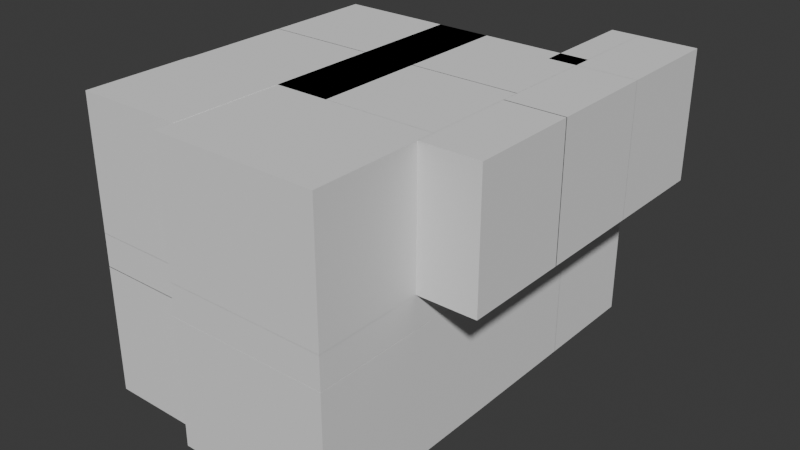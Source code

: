 # Source: 04_SecondFloorGreyBoxing.blend  (saved by Blender 4.1.24; exported with 4.5.12 LTS)
import bpy
from mathutils import Matrix  # noqa: F401  (used for matrix-valued properties, if any)

bpy.ops.wm.read_factory_settings(use_empty=True)
scene = bpy.context.scene
scene.name = 'Scene'

# ---- collections
col_collection = bpy.data.collections.new('Collection'); scene.collection.children.link(col_collection)

# ---- world
world_world = bpy.data.worlds.new('World'); scene.world = world_world
world_world.use_nodes = True; world_world.node_tree.nodes.clear()
_N = world_world.node_tree.nodes; _L = world_world.node_tree.links
n0 = _N.new('ShaderNodeOutputWorld'); n0.name = 'World Output'; n0.location = (300, 300)
n1 = _N.new('ShaderNodeBackground'); n1.name = 'Background'; n1.location = (10, 300)
n1.inputs[0].default_value = (0.05088, 0.05088, 0.05088, 1.0)
_L.new(n1.outputs[0], n0.inputs[0])
n0.is_active_output = True
world_world.color = (0.05088, 0.05088, 0.05088)
world_world.use_sun_shadow = False
world_world.sun_shadow_jitter_overblur = 0.0

# ---- meshes
me_cube_001 = bpy.data.meshes.new('Cube.001')
me_cube_001.from_pydata([(-1.0, -1.0, -1.0), (-1.0, -1.0, 1.39), (-1.0, 1.0, -1.0), (-1.0, 1.0, 1.39), (1.0, -1.0, -1.0), (1.0, -1.0, 1.39), (1.0, 1.0, -1.0), (1.0, 1.0, 1.39)], [], [(0, 1, 3, 2), (2, 3, 7, 6), (6, 7, 5, 4), (4, 5, 1, 0), (2, 6, 4, 0), (7, 3, 1, 5)])
_uv = me_cube_001.uv_layers.new(name='UVMap')
_uv.uv.foreach_set('vector', [0.375, 0.0, 0.625, 0.0, 0.625, 0.25, 0.375, 0.25, 0.375, 0.25, 0.625, 0.25, 0.625, 0.5, 0.375, 0.5, 0.375, 0.5, 0.625, 0.5, 0.625, 0.75, 0.375, 0.75, 0.375, 0.75, 0.625, 0.75, 0.625, 1.0, 0.375, 1.0, 0.125, 0.5, 0.375, 0.5, 0.375, 0.75, 0.125, 0.75, 0.625, 0.5, 0.875, 0.5, 0.875, 0.75, 0.625, 0.75])
me_cube_001.update()
me_cube_002 = bpy.data.meshes.new('Cube.002')
me_cube_002.from_pydata([(-1.0, -1.0, -0.9927), (-1.0, -1.0, 1.393), (-1.0, 1.0, -0.9927), (-1.0, 1.0, 1.393), (1.989, -1.0, -0.9927), (1.989, -1.0, 1.393), (1.989, 1.0, -0.9927), (1.989, 1.0, 1.393)], [], [(0, 1, 3, 2), (2, 3, 7, 6), (6, 7, 5, 4), (4, 5, 1, 0), (2, 6, 4, 0)])
_uv = me_cube_002.uv_layers.new(name='UVMap')
_uv.uv.foreach_set('vector', [0.375, 0.0, 0.625, 0.0, 0.625, 0.25, 0.375, 0.25, 0.375, 0.25, 0.625, 0.25, 0.625, 0.5, 0.375, 0.5, 0.375, 0.5, 0.625, 0.5, 0.625, 0.75, 0.375, 0.75, 0.375, 0.75, 0.625, 0.75, 0.625, 1.0, 0.375, 1.0, 0.125, 0.5, 0.375, 0.5, 0.375, 0.75, 0.125, 0.75])
me_cube_002.update()
me_cube_003 = bpy.data.meshes.new('Cube.003')
me_cube_003.from_pydata([(-1.0, -1.0, -0.9828), (-1.0, -1.0, 1.4), (-1.0, 1.0, -0.9927), (-1.0, 1.0, 1.393), (1.989, -1.0, -0.9828), (1.989, -1.0, 1.4), (1.989, 1.0, -0.9927), (1.989, 1.0, 1.393), (-1.0, -1.0, -0.9758), (-1.0, -1.0, 1.407), (1.989, -1.0, -0.9758), (1.989, -1.0, 1.407), (-1.0, -1.0, -0.3836), (-1.0, -1.0, 1.999), (1.989, -1.0, 1.999), (1.989, -1.0, -0.3836)], [], [(0, 1, 3, 2), (2, 3, 7, 6), (6, 7, 5, 4), (4, 5, 1, 0), (2, 6, 4, 0), (10, 8, 9, 11), (15, 14, 13, 12), (10, 11, 14, 15), (9, 8, 12, 13), (8, 10, 15, 12)])
_uv = me_cube_003.uv_layers.new(name='UVMap')
_uv.uv.foreach_set('vector', [0.375, 0.0, 0.625, 0.0, 0.625, 0.25, 0.375, 0.25, 0.375, 0.25, 0.625, 0.25, 0.625, 0.5, 0.375, 0.5, 0.375, 0.5, 0.625, 0.5, 0.625, 0.75, 0.375, 0.75, 0.375, 0.75, 0.625, 0.75, 0.625, 1.0, 0.375, 1.0, 0.125, 0.5, 0.375, 0.5, 0.375, 0.75, 0.125, 0.75, 0.375, 0.75, 0.375, 1.0, 0.625, 1.0, 0.625, 0.75, 0.375, 0.75, 0.625, 0.75, 0.625, 1.0, 0.375, 1.0, 0.375, 0.75, 0.625, 0.75, 0.625, 0.75, 0.375, 0.75, 0.625, 1.0, 0.375, 1.0, 0.375, 1.0, 0.625, 1.0, 0.375, 1.0, 0.375, 0.75, 0.375, 0.75, 0.375, 1.0])
me_cube_003.update()
me_cube_004 = bpy.data.meshes.new('Cube.004')
me_cube_004.from_pydata([(-1.0, -1.0, -0.99), (-1.0, -1.0, 1.398), (-1.0, 1.0, -0.9927), (-1.0, 1.0, 1.398), (1.989, -1.0, -0.99), (1.989, -1.0, 1.391), (1.989, 1.0, -0.9927), (1.989, 1.0, 1.391), (-1.0, -1.0, -0.983), (-1.0, -1.0, 1.405), (1.989, -1.0, -0.983), (1.989, -1.0, 1.398), (-1.0, -1.0, -0.3909), (-1.0, -1.0, 1.998), (1.989, -1.0, 1.99), (1.989, -1.0, -0.3909)], [], [(0, 1, 3, 2), (2, 3, 7, 6), (6, 7, 5, 4), (4, 5, 1, 0), (2, 6, 4, 0), (10, 8, 9, 11), (15, 14, 13, 12), (10, 11, 14, 15), (9, 8, 12, 13), (8, 10, 15, 12)])
_uv = me_cube_004.uv_layers.new(name='UVMap')
_uv.uv.foreach_set('vector', [0.375, 0.0, 0.625, 0.0, 0.625, 0.25, 0.375, 0.25, 0.375, 0.25, 0.625, 0.25, 0.625, 0.5, 0.375, 0.5, 0.375, 0.5, 0.625, 0.5, 0.625, 0.75, 0.375, 0.75, 0.375, 0.75, 0.625, 0.75, 0.625, 1.0, 0.375, 1.0, 0.125, 0.5, 0.375, 0.5, 0.375, 0.75, 0.125, 0.75, 0.375, 0.75, 0.375, 1.0, 0.625, 1.0, 0.625, 0.75, 0.375, 0.75, 0.625, 0.75, 0.625, 1.0, 0.375, 1.0, 0.375, 0.75, 0.625, 0.75, 0.625, 0.75, 0.375, 0.75, 0.625, 1.0, 0.375, 1.0, 0.375, 1.0, 0.625, 1.0, 0.375, 1.0, 0.375, 0.75, 0.375, 0.75, 0.375, 1.0])
me_cube_004.update()
me_cube_005 = bpy.data.meshes.new('Cube.005')
me_cube_005.from_pydata([(-1.0, -1.0, -0.9927), (-1.0, -1.0, 1.398), (-1.0, 1.0, -0.9927), (-1.0, 1.0, 1.398), (1.989, -1.0, -0.9927), (1.989, -1.0, 1.39), (1.989, 1.0, -0.9927), (1.989, 1.0, 1.39)], [], [(0, 1, 3, 2), (2, 3, 7, 6), (6, 7, 5, 4), (4, 5, 1, 0), (2, 6, 4, 0)])
_uv = me_cube_005.uv_layers.new(name='UVMap')
_uv.uv.foreach_set('vector', [0.375, 0.0, 0.625, 0.0, 0.625, 0.25, 0.375, 0.25, 0.375, 0.25, 0.625, 0.25, 0.625, 0.5, 0.375, 0.5, 0.375, 0.5, 0.625, 0.5, 0.625, 0.75, 0.375, 0.75, 0.375, 0.75, 0.625, 0.75, 0.625, 1.0, 0.375, 1.0, 0.125, 0.5, 0.375, 0.5, 0.375, 0.75, 0.125, 0.75])
me_cube_005.update()
me_cube_006 = bpy.data.meshes.new('Cube.006')
me_cube_006.from_pydata([(-1.0, -1.0, -0.9836), (-1.0, -1.0, 1.4), (-1.0, 1.0, -0.9825), (-1.0, 1.0, 1.4), (1.989, -1.0, -0.9836), (1.989, -1.0, 1.4), (1.989, 1.0, -0.9836), (1.989, 1.0, 1.4), (1.989, -1.0, -0.9766), (1.989, -1.0, 1.407), (1.989, 1.0, -0.9766), (1.989, 1.0, 1.407), (1.989, 1.0, 1.999), (1.989, 1.0, -0.3845), (1.989, -1.0, -0.3845), (1.989, -1.0, 1.999)], [], [(0, 1, 3, 2), (2, 3, 7, 6), (6, 7, 5, 4), (4, 5, 1, 0), (2, 6, 4, 0), (10, 8, 9, 11), (13, 12, 15, 14), (9, 8, 14, 15), (8, 10, 13, 14), (10, 11, 12, 13)])
_uv = me_cube_006.uv_layers.new(name='UVMap')
_uv.uv.foreach_set('vector', [0.375, 0.0, 0.625, 0.0, 0.625, 0.25, 0.375, 0.25, 0.375, 0.25, 0.625, 0.25, 0.625, 0.5, 0.375, 0.5, 0.375, 0.5, 0.625, 0.5, 0.625, 0.75, 0.375, 0.75, 0.375, 0.75, 0.625, 0.75, 0.625, 1.0, 0.375, 1.0, 0.125, 0.5, 0.375, 0.5, 0.375, 0.75, 0.125, 0.75, 0.375, 0.5, 0.375, 0.75, 0.625, 0.75, 0.625, 0.5, 0.375, 0.5, 0.625, 0.5, 0.625, 0.75, 0.375, 0.75, 0.625, 0.75, 0.375, 0.75, 0.375, 0.75, 0.625, 0.75, 0.375, 0.75, 0.375, 0.5, 0.375, 0.5, 0.375, 0.75, 0.375, 0.5, 0.625, 0.5, 0.625, 0.5, 0.375, 0.5])
me_cube_006.update()
me_cube_007 = bpy.data.meshes.new('Cube.007')
me_cube_007.from_pydata([(-1.005, -1.0, -0.9925), (-1.005, -1.0, 1.4), (-1.005, 1.0, -0.9832), (-1.005, 1.0, 1.4), (1.989, -1.0, -0.9925), (1.989, -1.0, 1.4), (1.989, 1.0, -0.9925), (1.989, 1.0, 1.4), (-1.005, -1.0, -0.9855), (-1.005, -1.0, 1.407), (1.989, -1.0, -0.9855), (1.989, -1.0, 1.407), (1.989, 1.0, -0.9855), (1.989, 1.0, 1.407), (-1.005, -1.0, -0.3933), (-1.005, -1.0, 1.999), (1.989, 1.0, 1.999), (1.989, 1.0, -0.3933), (1.989, -1.0, -0.3933), (1.989, -1.0, 1.999)], [], [(0, 1, 3, 2), (2, 3, 7, 6), (6, 7, 5, 4), (4, 5, 1, 0), (2, 6, 4, 0), (12, 10, 11, 13), (10, 8, 9, 11), (17, 16, 19, 18), (18, 19, 15, 14), (8, 10, 18, 14), (12, 13, 16, 17), (10, 12, 17, 18), (9, 8, 14, 15)])
_uv = me_cube_007.uv_layers.new(name='UVMap')
_uv.uv.foreach_set('vector', [0.375, 0.0, 0.625, 0.0, 0.625, 0.25, 0.375, 0.25, 0.375, 0.25, 0.625, 0.25, 0.625, 0.5, 0.375, 0.5, 0.375, 0.5, 0.625, 0.5, 0.625, 0.75, 0.375, 0.75, 0.375, 0.75, 0.625, 0.75, 0.625, 1.0, 0.375, 1.0, 0.125, 0.5, 0.375, 0.5, 0.375, 0.75, 0.125, 0.75, 0.375, 0.5, 0.375, 0.75, 0.625, 0.75, 0.625, 0.5, 0.375, 0.75, 0.375, 1.0, 0.625, 1.0, 0.625, 0.75, 0.375, 0.5, 0.625, 0.5, 0.625, 0.75, 0.375, 0.75, 0.375, 0.75, 0.625, 0.75, 0.625, 1.0, 0.375, 1.0, 0.375, 1.0, 0.375, 0.75, 0.375, 0.75, 0.375, 1.0, 0.375, 0.5, 0.625, 0.5, 0.625, 0.5, 0.375, 0.5, 0.375, 0.75, 0.375, 0.5, 0.375, 0.5, 0.375, 0.75, 0.625, 1.0, 0.375, 1.0, 0.375, 1.0, 0.625, 1.0])
me_cube_007.update()
me_cube_008 = bpy.data.meshes.new('Cube.008')
me_cube_008.from_pydata([(-1.0, -1.0, -1.0), (-1.0, -1.0, 1.39), (-1.0, 1.0, -1.0), (-1.0, 1.0, 1.39), (1.0, -1.0, -1.0), (1.0, -1.0, 1.39), (1.0, 1.0, -1.0), (1.0, 1.0, 1.39)], [], [(0, 1, 3, 2), (2, 3, 7, 6), (6, 7, 5, 4), (4, 5, 1, 0), (2, 6, 4, 0), (7, 3, 1, 5)])
_uv = me_cube_008.uv_layers.new(name='UVMap')
_uv.uv.foreach_set('vector', [0.375, 0.0, 0.625, 0.0, 0.625, 0.25, 0.375, 0.25, 0.375, 0.25, 0.625, 0.25, 0.625, 0.5, 0.375, 0.5, 0.375, 0.5, 0.625, 0.5, 0.625, 0.75, 0.375, 0.75, 0.375, 0.75, 0.625, 0.75, 0.625, 1.0, 0.375, 1.0, 0.125, 0.5, 0.375, 0.5, 0.375, 0.75, 0.125, 0.75, 0.625, 0.5, 0.875, 0.5, 0.875, 0.75, 0.625, 0.75])
me_cube_008.update()
me_cube_009 = bpy.data.meshes.new('Cube.009')
me_cube_009.from_pydata([(-1.0, -1.0, 1.4), (-1.0, 1.0, 1.4), (1.989, -1.0, 1.4), (1.989, 1.0, 1.4), (-1.0, -1.0, 1.407), (-1.0, 1.0, 1.407), (1.989, -1.0, 1.407), (1.989, 1.0, 1.407), (-1.0, -1.0, 1.999), (-1.0, 1.0, 1.999), (1.989, 1.0, 1.999), (1.989, -1.0, 1.999)], [], [(3, 1, 0, 2), (7, 6, 4, 5), (10, 9, 8, 11), (7, 5, 9, 10), (4, 6, 11, 8), (5, 4, 8, 9)])
_uv = me_cube_009.uv_layers.new(name='UVMap')
_uv.uv.foreach_set('vector', [0.625, 0.5, 0.875, 0.5, 0.875, 0.75, 0.625, 0.75, 0.625, 0.5, 0.625, 0.75, 0.875, 0.75, 0.875, 0.5, 0.625, 0.5, 0.875, 0.5, 0.875, 0.75, 0.625, 0.75, 0.625, 0.5, 0.875, 0.5, 0.875, 0.5, 0.625, 0.5, 0.875, 0.75, 0.625, 0.75, 0.625, 0.75, 0.875, 0.75, 0.875, 0.5, 0.875, 0.75, 0.875, 0.75, 0.875, 0.5])
me_cube_009.update()
me_cube_010 = bpy.data.meshes.new('Cube.010')
me_cube_010.from_pydata([(-1.0, -1.0, 1.393), (-1.0, 1.0, 1.393), (1.989, -1.0, 1.393), (1.989, 1.0, 1.393), (-1.0, -1.0, 1.4), (-1.0, 1.0, 1.4), (1.989, -1.0, 1.4), (1.989, 1.0, 1.4), (-1.0, -1.0, 1.992), (-1.0, 1.0, 1.992), (1.989, 1.0, 1.992), (1.989, -1.0, 1.992)], [], [(3, 1, 0, 2), (7, 6, 4, 5), (10, 9, 8, 11), (5, 4, 8, 9), (4, 6, 11, 8), (7, 5, 9, 10), (6, 7, 10, 11)])
_uv = me_cube_010.uv_layers.new(name='UVMap')
_uv.uv.foreach_set('vector', [0.625, 0.5, 0.875, 0.5, 0.875, 0.75, 0.625, 0.75, 0.625, 0.5, 0.625, 0.75, 0.875, 0.75, 0.875, 0.5, 0.625, 0.5, 0.875, 0.5, 0.875, 0.75, 0.625, 0.75, 0.875, 0.5, 0.875, 0.75, 0.875, 0.75, 0.875, 0.5, 0.875, 0.75, 0.625, 0.75, 0.625, 0.75, 0.875, 0.75, 0.625, 0.5, 0.875, 0.5, 0.875, 0.5, 0.625, 0.5, 0.625, 0.75, 0.625, 0.5, 0.625, 0.5, 0.625, 0.75])
me_cube_010.update()
me_cube_011 = bpy.data.meshes.new('Cube.011')
me_cube_011.from_pydata([(-1.0, -1.0, 1.4), (-1.0, 1.0, 1.393), (1.989, -1.0, 1.4), (1.989, 1.0, 1.393), (-1.0, -1.0, 1.407), (-1.0, 1.0, 1.4), (1.989, -1.0, 1.407), (1.989, 1.0, 1.4), (-1.0, -1.0, 1.999), (-1.0, 1.0, 1.992), (1.989, 1.0, 1.992), (1.989, -1.0, 1.999)], [], [(3, 1, 0, 2), (7, 6, 4, 5), (10, 9, 8, 11), (6, 7, 10, 11), (5, 4, 8, 9), (7, 5, 9, 10)])
_uv = me_cube_011.uv_layers.new(name='UVMap')
_uv.uv.foreach_set('vector', [0.625, 0.5, 0.875, 0.5, 0.875, 0.75, 0.625, 0.75, 0.625, 0.5, 0.625, 0.75, 0.875, 0.75, 0.875, 0.5, 0.625, 0.5, 0.875, 0.5, 0.875, 0.75, 0.625, 0.75, 0.625, 0.75, 0.625, 0.5, 0.625, 0.5, 0.625, 0.75, 0.875, 0.5, 0.875, 0.75, 0.875, 0.75, 0.875, 0.5, 0.625, 0.5, 0.875, 0.5, 0.875, 0.5, 0.625, 0.5])
me_cube_011.update()
me_cube_012 = bpy.data.meshes.new('Cube.012')
me_cube_012.from_pydata([(-1.0, -1.0, 1.398), (-1.0, 1.0, 1.398), (1.989, -1.0, 1.391), (1.989, 1.0, 1.391), (-1.0, -1.0, 1.405), (-1.0, 1.0, 1.405), (1.989, -1.0, 1.398), (1.989, 1.0, 1.398), (-1.0, -1.0, 1.998), (-1.0, 1.0, 1.998), (1.989, 1.0, 1.99), (1.989, -1.0, 1.99)], [], [(3, 1, 0, 2), (7, 6, 4, 5), (10, 9, 8, 11), (5, 4, 8, 9), (7, 5, 9, 10), (6, 7, 10, 11)])
_uv = me_cube_012.uv_layers.new(name='UVMap')
_uv.uv.foreach_set('vector', [0.625, 0.5, 0.875, 0.5, 0.875, 0.75, 0.625, 0.75, 0.625, 0.5, 0.625, 0.75, 0.875, 0.75, 0.875, 0.5, 0.625, 0.5, 0.875, 0.5, 0.875, 0.75, 0.625, 0.75, 0.875, 0.5, 0.875, 0.75, 0.875, 0.75, 0.875, 0.5, 0.625, 0.5, 0.875, 0.5, 0.875, 0.5, 0.625, 0.5, 0.625, 0.75, 0.625, 0.5, 0.625, 0.5, 0.625, 0.75])
me_cube_012.update()
me_cube_013 = bpy.data.meshes.new('Cube.013')
me_cube_013.from_pydata([(-1.0, -1.0, 1.398), (-1.0, 1.0, 1.398), (1.989, -1.0, 1.39), (1.989, 1.0, 1.39), (-1.0, -1.0, 1.405), (-1.0, 1.0, 1.405), (1.989, -1.0, 1.397), (1.989, 1.0, 1.397), (-1.0, -1.0, 1.997), (-1.0, 1.0, 1.997), (1.989, 1.0, 1.99), (1.989, -1.0, 1.99)], [], [(3, 1, 0, 2), (7, 6, 4, 5), (10, 9, 8, 11), (4, 6, 11, 8), (7, 5, 9, 10), (6, 7, 10, 11), (5, 4, 8, 9)])
_uv = me_cube_013.uv_layers.new(name='UVMap')
_uv.uv.foreach_set('vector', [0.625, 0.5, 0.875, 0.5, 0.875, 0.75, 0.625, 0.75, 0.625, 0.5, 0.625, 0.75, 0.875, 0.75, 0.875, 0.5, 0.625, 0.5, 0.875, 0.5, 0.875, 0.75, 0.625, 0.75, 0.875, 0.75, 0.625, 0.75, 0.625, 0.75, 0.875, 0.75, 0.625, 0.5, 0.875, 0.5, 0.875, 0.5, 0.625, 0.5, 0.625, 0.75, 0.625, 0.5, 0.625, 0.5, 0.625, 0.75, 0.875, 0.5, 0.875, 0.75, 0.875, 0.75, 0.875, 0.5])
me_cube_013.update()
me_cube_014 = bpy.data.meshes.new('Cube.014')
me_cube_014.from_pydata([(-1.005, -1.0, 1.4), (-1.005, 1.0, 1.4), (1.989, -1.0, 1.4), (1.989, 1.0, 1.4), (-1.005, -1.0, 1.407), (-1.005, 1.0, 1.407), (1.989, -1.0, 1.407), (1.989, 1.0, 1.407), (-1.005, -1.0, 1.999), (-1.005, 1.0, 1.999), (1.989, 1.0, 1.999), (1.989, -1.0, 1.999)], [], [(3, 1, 0, 2), (7, 6, 4, 5), (10, 9, 8, 11), (5, 4, 8, 9), (7, 5, 9, 10)])
_uv = me_cube_014.uv_layers.new(name='UVMap')
_uv.uv.foreach_set('vector', [0.625, 0.5, 0.875, 0.5, 0.875, 0.75, 0.625, 0.75, 0.625, 0.5, 0.625, 0.75, 0.875, 0.75, 0.875, 0.5, 0.625, 0.5, 0.875, 0.5, 0.875, 0.75, 0.625, 0.75, 0.875, 0.5, 0.875, 0.75, 0.875, 0.75, 0.875, 0.5, 0.625, 0.5, 0.875, 0.5, 0.875, 0.5, 0.625, 0.5])
me_cube_014.update()
me_cube_015 = bpy.data.meshes.new('Cube.015')
me_cube_015.from_pydata([(-1.0, -1.0, -1.0), (-1.0, -1.0, 1.39), (-1.0, 1.0, -1.0), (-1.0, 1.0, 1.39), (1.0, -1.0, -1.0), (1.0, -1.0, 1.39), (1.0, 1.0, -1.0), (1.0, 1.0, 1.39)], [], [(0, 1, 3, 2), (2, 3, 7, 6), (6, 7, 5, 4), (4, 5, 1, 0), (2, 6, 4, 0), (7, 3, 1, 5)])
_uv = me_cube_015.uv_layers.new(name='UVMap')
_uv.uv.foreach_set('vector', [0.375, 0.0, 0.625, 0.0, 0.625, 0.25, 0.375, 0.25, 0.375, 0.25, 0.625, 0.25, 0.625, 0.5, 0.375, 0.5, 0.375, 0.5, 0.625, 0.5, 0.625, 0.75, 0.375, 0.75, 0.375, 0.75, 0.625, 0.75, 0.625, 1.0, 0.375, 1.0, 0.125, 0.5, 0.375, 0.5, 0.375, 0.75, 0.125, 0.75, 0.625, 0.5, 0.875, 0.5, 0.875, 0.75, 0.625, 0.75])
me_cube_015.update()
me_cube_016 = bpy.data.meshes.new('Cube.016')
me_cube_016.from_pydata([(-1.0, -1.0, -0.9927), (-1.0, -1.0, 1.393), (-1.0, 1.359, -0.9927), (-1.0, 1.359, 1.393), (1.989, -1.0, -0.9927), (1.989, -1.0, 1.393), (1.989, 1.359, -0.9927), (1.989, 1.359, 1.393)], [], [(0, 1, 3, 2), (2, 3, 7, 6), (6, 7, 5, 4), (4, 5, 1, 0), (2, 6, 4, 0), (1, 5, 7, 3)])
_uv = me_cube_016.uv_layers.new(name='UVMap')
_uv.uv.foreach_set('vector', [0.375, 0.0, 0.625, 0.0, 0.625, 0.25, 0.375, 0.25, 0.375, 0.25, 0.625, 0.25, 0.625, 0.5, 0.375, 0.5, 0.375, 0.5, 0.625, 0.5, 0.625, 0.75, 0.375, 0.75, 0.375, 0.75, 0.625, 0.75, 0.625, 1.0, 0.375, 1.0, 0.125, 0.5, 0.375, 0.5, 0.375, 0.75, 0.125, 0.75, 0.625, 1.0, 0.625, 0.75, 0.625, 0.5, 0.625, 0.25])
me_cube_016.update()
me_cube_017 = bpy.data.meshes.new('Cube.017')
me_cube_017.from_pydata([(-1.0, -1.0, -0.9927), (-1.0, -1.0, 1.393), (-1.0, 1.0, -0.9927), (-1.0, 1.0, 1.393), (1.989, -1.0, -0.9927), (1.989, -1.0, 1.393), (1.989, 1.0, -0.9927), (1.989, 1.0, 1.393)], [], [(0, 1, 3, 2), (2, 3, 7, 6), (6, 7, 5, 4), (4, 5, 1, 0), (2, 6, 4, 0), (1, 5, 7, 3)])
_uv = me_cube_017.uv_layers.new(name='UVMap')
_uv.uv.foreach_set('vector', [0.375, 0.0, 0.625, 0.0, 0.625, 0.25, 0.375, 0.25, 0.375, 0.25, 0.625, 0.25, 0.625, 0.5, 0.375, 0.5, 0.375, 0.5, 0.625, 0.5, 0.625, 0.75, 0.375, 0.75, 0.375, 0.75, 0.625, 0.75, 0.625, 1.0, 0.375, 1.0, 0.125, 0.5, 0.375, 0.5, 0.375, 0.75, 0.125, 0.75, 0.625, 1.0, 0.625, 0.75, 0.625, 0.5, 0.625, 0.25])
me_cube_017.update()
me_cube_018 = bpy.data.meshes.new('Cube.018')
me_cube_018.from_pydata([(-1.0, -1.0, -0.9927), (-1.0, -1.0, 1.393), (-1.0, 1.0, -0.9927), (-1.0, 1.0, 1.393), (1.989, -1.0, -0.9927), (1.989, -1.0, 1.393), (1.989, 1.0, -0.9927), (1.989, 1.0, 1.393)], [], [(0, 1, 3, 2), (2, 3, 7, 6), (6, 7, 5, 4), (4, 5, 1, 0), (2, 6, 4, 0), (1, 5, 7, 3)])
_uv = me_cube_018.uv_layers.new(name='UVMap')
_uv.uv.foreach_set('vector', [0.375, 0.0, 0.625, 0.0, 0.625, 0.25, 0.375, 0.25, 0.375, 0.25, 0.625, 0.25, 0.625, 0.5, 0.375, 0.5, 0.375, 0.5, 0.625, 0.5, 0.625, 0.75, 0.375, 0.75, 0.375, 0.75, 0.625, 0.75, 0.625, 1.0, 0.375, 1.0, 0.125, 0.5, 0.375, 0.5, 0.375, 0.75, 0.125, 0.75, 0.625, 1.0, 0.625, 0.75, 0.625, 0.5, 0.625, 0.25])
me_cube_018.update()
me_cube_019 = bpy.data.meshes.new('Cube.019')
me_cube_019.from_pydata([(1.989, -1.0, -0.9927), (1.989, -1.0, 1.393), (1.989, 1.0, -0.9927), (1.989, 1.0, 1.393), (1.474, 1.0, -0.9927), (1.474, 1.0, 1.393), (1.474, -1.0, -0.9927), (1.474, -1.0, 1.393)], [], [(4, 5, 3, 2), (2, 3, 1, 0), (4, 2, 0, 6), (7, 1, 3, 5), (0, 1, 7, 6), (5, 4, 6, 7)])
_uv = me_cube_019.uv_layers.new(name='UVMap')
_uv.uv.foreach_set('vector', [0.375, 0.4569, 0.625, 0.4569, 0.625, 0.5, 0.375, 0.5, 0.375, 0.5, 0.625, 0.5, 0.625, 0.75, 0.375, 0.75, 0.3319, 0.5, 0.375, 0.5, 0.375, 0.75, 0.3319, 0.75, 0.625, 0.7931, 0.625, 0.75, 0.625, 0.5, 0.625, 0.4569, 0.375, 0.75, 0.625, 0.75, 0.625, 0.7931, 0.375, 0.7931, 0.625, 0.4569, 0.375, 0.4569, 0.3319, 0.75, 0.625, 0.7931])
me_cube_019.update()
me_cube_020 = bpy.data.meshes.new('Cube.020')
me_cube_020.from_pydata([(2.553, -1.0, -0.9927), (2.553, -1.0, 1.393), (2.553, 1.0, -0.9927), (2.553, 1.0, 1.393), (1.474, 1.0, -0.9927), (1.474, 1.0, 1.393), (1.474, -1.0, -0.9927), (1.474, -1.0, 1.393)], [], [(4, 5, 3, 2), (2, 3, 1, 0), (4, 2, 0, 6), (7, 1, 3, 5), (0, 1, 7, 6), (5, 4, 6, 7)])
_uv = me_cube_020.uv_layers.new(name='UVMap')
_uv.uv.foreach_set('vector', [0.375, 0.4569, 0.625, 0.4569, 0.625, 0.5, 0.375, 0.5, 0.375, 0.5, 0.625, 0.5, 0.625, 0.75, 0.375, 0.75, 0.3319, 0.5, 0.375, 0.5, 0.375, 0.75, 0.3319, 0.75, 0.625, 0.7931, 0.625, 0.75, 0.625, 0.5, 0.625, 0.4569, 0.375, 0.75, 0.625, 0.75, 0.625, 0.7931, 0.375, 0.7931, 0.625, 0.4569, 0.375, 0.4569, 0.3319, 0.75, 0.625, 0.7931])
me_cube_020.update()
me_cube_021 = bpy.data.meshes.new('Cube.021')
me_cube_021.from_pydata([(2.553, -1.0, -0.9927), (2.553, -1.0, 1.393), (2.553, 1.0, -0.9927), (2.553, 1.0, 1.393), (1.474, 1.0, -0.9927), (1.474, 1.0, 1.393), (1.474, -1.0, -0.9927), (1.474, -1.0, 1.393)], [], [(4, 5, 3, 2), (2, 3, 1, 0), (4, 2, 0, 6), (7, 1, 3, 5), (0, 1, 7, 6), (5, 4, 6, 7)])
_uv = me_cube_021.uv_layers.new(name='UVMap')
_uv.uv.foreach_set('vector', [0.375, 0.4569, 0.625, 0.4569, 0.625, 0.5, 0.375, 0.5, 0.375, 0.5, 0.625, 0.5, 0.625, 0.75, 0.375, 0.75, 0.3319, 0.5, 0.375, 0.5, 0.375, 0.75, 0.3319, 0.75, 0.625, 0.7931, 0.625, 0.75, 0.625, 0.5, 0.625, 0.4569, 0.375, 0.75, 0.625, 0.75, 0.625, 0.7931, 0.375, 0.7931, 0.625, 0.4569, 0.375, 0.4569, 0.3319, 0.75, 0.625, 0.7931])
me_cube_021.update()
me_cube_022 = bpy.data.meshes.new('Cube.022')
me_cube_022.from_pydata([(2.553, -1.0, -0.9927), (2.553, -1.0, 1.393), (2.553, 1.0, -0.9927), (2.553, 1.0, 1.393), (1.474, 1.0, -0.9927), (1.474, 1.0, 1.393), (1.474, -1.0, -0.9927), (1.474, -1.0, 1.393)], [], [(4, 5, 3, 2), (2, 3, 1, 0), (4, 2, 0, 6), (7, 1, 3, 5), (0, 1, 7, 6), (5, 4, 6, 7)])
_uv = me_cube_022.uv_layers.new(name='UVMap')
_uv.uv.foreach_set('vector', [0.375, 0.4569, 0.625, 0.4569, 0.625, 0.5, 0.375, 0.5, 0.375, 0.5, 0.625, 0.5, 0.625, 0.75, 0.375, 0.75, 0.3319, 0.5, 0.375, 0.5, 0.375, 0.75, 0.3319, 0.75, 0.625, 0.7931, 0.625, 0.75, 0.625, 0.5, 0.625, 0.4569, 0.375, 0.75, 0.625, 0.75, 0.625, 0.7931, 0.375, 0.7931, 0.625, 0.4569, 0.375, 0.4569, 0.3319, 0.75, 0.625, 0.7931])
me_cube_022.update()
me_cube_023 = bpy.data.meshes.new('Cube.023')
me_cube_023.from_pydata([(-1.0, -1.0, -0.9927), (-1.0, -1.0, 1.393), (-1.0, 1.0, -0.9927), (-1.0, 1.0, 1.393), (1.989, -1.0, -0.9927), (1.989, -1.0, 1.393), (1.989, 1.0, -0.9927), (1.989, 1.0, 1.393)], [], [(0, 1, 3, 2), (2, 3, 7, 6), (6, 7, 5, 4), (4, 5, 1, 0), (2, 6, 4, 0), (1, 5, 7, 3)])
_uv = me_cube_023.uv_layers.new(name='UVMap')
_uv.uv.foreach_set('vector', [0.375, 0.0, 0.625, 0.0, 0.625, 0.25, 0.375, 0.25, 0.375, 0.25, 0.625, 0.25, 0.625, 0.5, 0.375, 0.5, 0.375, 0.5, 0.625, 0.5, 0.625, 0.75, 0.375, 0.75, 0.375, 0.75, 0.625, 0.75, 0.625, 1.0, 0.375, 1.0, 0.125, 0.5, 0.375, 0.5, 0.375, 0.75, 0.125, 0.75, 0.625, 1.0, 0.625, 0.75, 0.625, 0.5, 0.625, 0.25])
me_cube_023.update()
me_cube_024 = bpy.data.meshes.new('Cube.024')
me_cube_024.from_pydata([(-1.0, -1.0, -0.9927), (-1.0, -1.0, 1.393), (-1.0, 1.0, -0.9927), (-1.0, 1.0, 1.393), (1.989, -1.0, -0.9927), (1.989, -1.0, 1.393), (1.989, 1.0, -0.9927), (1.989, 1.0, 1.393)], [], [(0, 1, 3, 2), (2, 3, 7, 6), (6, 7, 5, 4), (4, 5, 1, 0), (2, 6, 4, 0), (1, 5, 7, 3)])
_uv = me_cube_024.uv_layers.new(name='UVMap')
_uv.uv.foreach_set('vector', [0.375, 0.0, 0.625, 0.0, 0.625, 0.25, 0.375, 0.25, 0.375, 0.25, 0.625, 0.25, 0.625, 0.5, 0.375, 0.5, 0.375, 0.5, 0.625, 0.5, 0.625, 0.75, 0.375, 0.75, 0.375, 0.75, 0.625, 0.75, 0.625, 1.0, 0.375, 1.0, 0.125, 0.5, 0.375, 0.5, 0.375, 0.75, 0.125, 0.75, 0.625, 1.0, 0.625, 0.75, 0.625, 0.5, 0.625, 0.25])
me_cube_024.update()

# ---- objects
ob_cube = bpy.data.objects.new('Cube', me_cube_001)
ob_cube_001 = bpy.data.objects.new('Cube.001', me_cube_002)
ob_cube_002 = bpy.data.objects.new('Cube.002', me_cube_003)
ob_cube_003 = bpy.data.objects.new('Cube.003', me_cube_004)
ob_cube_004 = bpy.data.objects.new('Cube.004', me_cube_005)
ob_cube_005 = bpy.data.objects.new('Cube.005', me_cube_006)
ob_cube_006 = bpy.data.objects.new('Cube.006', me_cube_007)
ob_cube_007 = bpy.data.objects.new('Cube.007', me_cube_008)
ob_cube_008 = bpy.data.objects.new('Cube.008', me_cube_009)
ob_cube_009 = bpy.data.objects.new('Cube.009', me_cube_010)
ob_cube_010 = bpy.data.objects.new('Cube.010', me_cube_011)
ob_cube_011 = bpy.data.objects.new('Cube.011', me_cube_012)
ob_cube_012 = bpy.data.objects.new('Cube.012', me_cube_013)
ob_cube_013 = bpy.data.objects.new('Cube.013', me_cube_014)
ob_cube_014 = bpy.data.objects.new('Cube.014', me_cube_015)
ob_cube_015 = bpy.data.objects.new('Cube.015', me_cube_016)
ob_cube_016 = bpy.data.objects.new('Cube.016', me_cube_017)
ob_cube_017 = bpy.data.objects.new('Cube.017', me_cube_018)
ob_cube_018 = bpy.data.objects.new('Cube.018', me_cube_019)
ob_cube_019 = bpy.data.objects.new('Cube.019', me_cube_020)
ob_cube_020 = bpy.data.objects.new('Cube.020', me_cube_021)
ob_cube_021 = bpy.data.objects.new('Cube.021', me_cube_022)
ob_cube_022 = bpy.data.objects.new('Cube.022', me_cube_023)
ob_cube_023 = bpy.data.objects.new('Cube.023', me_cube_024)

# ---- transforms, parenting, visibility, modifiers, constraints
ob_cube.location = (0.0, 0.0, 1.0)
ob_cube_001.location = (1.993, -0.3403, 0.9964)
ob_cube_002.location = (1.991, 1.655, 0.9893)
ob_cube_003.location = (1.991, 3.655, 0.9893)
ob_cube_004.location = (1.991, 5.651, 0.9893)
ob_cube_005.location = (-0.004229, 3.997, 0.9893)
ob_cube_006.location = (0.004473, 2.003, 0.9893)
ob_cube_007.location = (0.0, 0.0, 2.636)
ob_cube_007.scale = (1.0, 1.0, 0.2563)
ob_cube_008.location = (-0.004229, 3.997, 0.9893)
ob_cube_009.location = (1.993, -0.3403, 0.9964)
ob_cube_010.location = (1.991, 1.655, 0.9881)
ob_cube_011.location = (1.991, 3.655, 0.9893)
ob_cube_012.location = (1.991, 5.651, 0.9893)
ob_cube_013.location = (0.004473, 2.003, 0.9893)
ob_cube_014.location = (0.0, 0.0, 3.989)
ob_cube_015.location = (1.993, -0.3403, 3.979)
ob_cube_016.location = (1.993, 2.016, 3.979)
ob_cube_017.location = (1.993, 4.003, 3.979)
ob_cube_018.location = (1.993, 5.653, 3.979)
ob_cube_019.location = (2.506, 5.653, 3.979)
ob_cube_020.location = (2.506, 3.656, 3.979)
ob_cube_021.location = (2.506, 1.672, 3.979)
ob_cube_022.location = (0.0003045, 2.016, 3.979)
ob_cube_023.location = (0.0003045, 4.003, 3.979)

# ---- collection membership
col_collection.objects.link(ob_cube)
col_collection.objects.link(ob_cube_001)
col_collection.objects.link(ob_cube_002)
col_collection.objects.link(ob_cube_003)
col_collection.objects.link(ob_cube_004)
col_collection.objects.link(ob_cube_005)
col_collection.objects.link(ob_cube_006)
col_collection.objects.link(ob_cube_007)
col_collection.objects.link(ob_cube_008)
col_collection.objects.link(ob_cube_009)
col_collection.objects.link(ob_cube_010)
col_collection.objects.link(ob_cube_011)
col_collection.objects.link(ob_cube_012)
col_collection.objects.link(ob_cube_013)
col_collection.objects.link(ob_cube_014)
col_collection.objects.link(ob_cube_015)
col_collection.objects.link(ob_cube_016)
col_collection.objects.link(ob_cube_017)
col_collection.objects.link(ob_cube_018)
col_collection.objects.link(ob_cube_019)
col_collection.objects.link(ob_cube_020)
col_collection.objects.link(ob_cube_021)
col_collection.objects.link(ob_cube_022)
col_collection.objects.link(ob_cube_023)

# ---- scene / render settings (as saved in the file)
scene.frame_start = 1; scene.frame_end = 250; scene.frame_set(1)
scene.render.engine = 'BLENDER_EEVEE_NEXT'
scene.cycles.sampling_pattern = 'TABULATED_SOBOL'
scene.eevee.ray_tracing_options.trace_max_roughness = 0.0
bpy.context.view_layer.update()

# ---- added for rendering (the .blend has no active camera and no usable light): camera, sun
cam_auto = bpy.data.cameras.new('AutoCamera')
cam_auto.lens = 50.0
cam_auto.sensor_width = 36.0
cam_auto.clip_end = 1000.0
ob_auto_camera = bpy.data.objects.new('AutoCamera', cam_auto)
scene.collection.objects.link(ob_auto_camera)
ob_auto_camera.location = (12.561, -9.98422, 11.1148)
ob_auto_camera.rotation_euler = (1.09748, -7.21219e-08, 0.694738)
scene.camera = ob_auto_camera
light_auto_sun = bpy.data.lights.new('AutoSun', 'SUN')
light_auto_sun.energy = 3.0
light_auto_sun.angle = 0.0523599
ob_auto_sun = bpy.data.objects.new('AutoSun', light_auto_sun)
scene.collection.objects.link(ob_auto_sun)
ob_auto_sun.rotation_euler = (0.872665, 0.174533, 0.523599)
bpy.context.view_layer.update()
